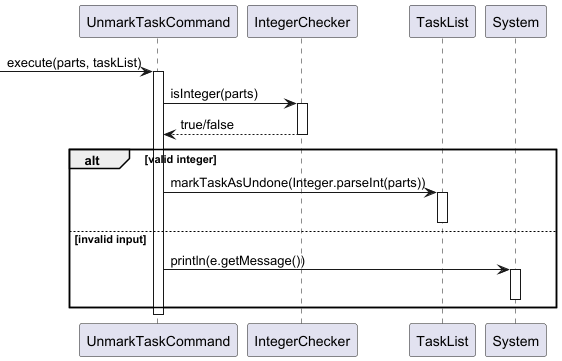

The diagram above was rendered by PlantUML. Its source (embedded in the PNG):
@startuml
'https://plantuml.com/sequence-diagram

participant "UnmarkTaskCommand" as UnmarkCmd
participant "IntegerChecker" as Checker
participant "TaskList" as TaskList
participant "System" as Console

-> UnmarkCmd : execute(parts, taskList)
activate UnmarkCmd

UnmarkCmd -> Checker : isInteger(parts)
activate Checker
Checker --> UnmarkCmd : true/false
deactivate Checker

alt valid integer
    UnmarkCmd -> TaskList : markTaskAsUndone(Integer.parseInt(parts))
    activate TaskList
    deactivate TaskList
else invalid input
    UnmarkCmd -> Console : println(e.getMessage())
    activate Console
    deactivate Console
end

deactivate UnmarkCmd
@enduml